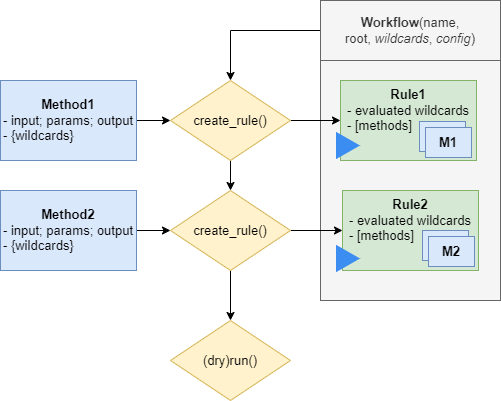

The diagram above was exported from draw.io. Its source (the exported page's mxGraphModel, read from the mxfile embedded in the PNG):
<mxGraphModel dx="2261" dy="2125" grid="1" gridSize="10" guides="1" tooltips="1" connect="1" arrows="1" fold="1" page="1" pageScale="1" pageWidth="827" pageHeight="1169" math="0" shadow="0">
  <root>
    <mxCell id="0" />
    <mxCell id="1" parent="0" />
    <mxCell id="2" value="" style="rounded=0;whiteSpace=wrap;html=1;fillColor=#f5f5f5;strokeColor=#666666;fontColor=#333333;fontSize=13;" vertex="1" parent="1">
      <mxGeometry x="240" y="460" width="180" height="240" as="geometry" />
    </mxCell>
    <mxCell id="3" value="" style="edgeStyle=orthogonalEdgeStyle;rounded=0;orthogonalLoop=1;jettySize=auto;html=1;fontSize=13;" edge="1" source="4" target="9" parent="1">
      <mxGeometry relative="1" as="geometry" />
    </mxCell>
    <mxCell id="4" value="&lt;b&gt;Workflow&lt;/b&gt;(name, root,&amp;nbsp;&lt;i&gt;wildcards&lt;/i&gt;, &lt;i&gt;config&lt;/i&gt;)" style="rounded=0;whiteSpace=wrap;html=1;fillColor=#f5f5f5;strokeColor=#666666;fontColor=#333333;fontSize=13;" vertex="1" parent="1">
      <mxGeometry x="240" y="400" width="180" height="60" as="geometry" />
    </mxCell>
    <mxCell id="5" style="edgeStyle=orthogonalEdgeStyle;rounded=0;orthogonalLoop=1;jettySize=auto;html=1;fontSize=13;" edge="1" source="6" target="9" parent="1">
      <mxGeometry relative="1" as="geometry" />
    </mxCell>
    <mxCell id="6" value="&lt;b&gt;Method1&lt;/b&gt;&lt;div&gt;&lt;div style=&quot;text-align: left;&quot;&gt;- input; params; output&lt;/div&gt;&lt;div style=&quot;text-align: left;&quot;&gt;- {wildcards}&lt;/div&gt;&lt;/div&gt;" style="rounded=0;whiteSpace=wrap;html=1;fillColor=#dae8fc;strokeColor=#6c8ebf;fontSize=13;" vertex="1" parent="1">
      <mxGeometry x="-80" y="480" width="136" height="80" as="geometry" />
    </mxCell>
    <mxCell id="7" value="" style="edgeStyle=orthogonalEdgeStyle;rounded=0;orthogonalLoop=1;jettySize=auto;html=1;fontSize=13;" edge="1" source="9" target="12" parent="1">
      <mxGeometry relative="1" as="geometry" />
    </mxCell>
    <mxCell id="8" value="" style="edgeStyle=orthogonalEdgeStyle;rounded=0;orthogonalLoop=1;jettySize=auto;html=1;fontSize=13;" edge="1" source="9" target="15" parent="1">
      <mxGeometry relative="1" as="geometry" />
    </mxCell>
    <mxCell id="9" value="create_rule()" style="rhombus;whiteSpace=wrap;html=1;rounded=0;fillColor=#fff2cc;strokeColor=#d6b656;fontSize=13;" vertex="1" parent="1">
      <mxGeometry x="90" y="480" width="120" height="80" as="geometry" />
    </mxCell>
    <mxCell id="10" style="edgeStyle=orthogonalEdgeStyle;rounded=0;orthogonalLoop=1;jettySize=auto;html=1;entryX=0;entryY=0.5;entryDx=0;entryDy=0;fontSize=13;" edge="1" source="12" target="16" parent="1">
      <mxGeometry relative="1" as="geometry" />
    </mxCell>
    <mxCell id="11" value="" style="edgeStyle=orthogonalEdgeStyle;rounded=0;orthogonalLoop=1;jettySize=auto;html=1;fontSize=13;" edge="1" source="12" target="21" parent="1">
      <mxGeometry relative="1" as="geometry" />
    </mxCell>
    <mxCell id="12" value="create_rule()" style="rhombus;whiteSpace=wrap;html=1;rounded=0;fillColor=#fff2cc;strokeColor=#d6b656;fontSize=13;" vertex="1" parent="1">
      <mxGeometry x="90" y="590" width="120" height="80" as="geometry" />
    </mxCell>
    <mxCell id="13" value="" style="edgeStyle=orthogonalEdgeStyle;rounded=0;orthogonalLoop=1;jettySize=auto;html=1;fontSize=13;" edge="1" source="14" target="12" parent="1">
      <mxGeometry relative="1" as="geometry" />
    </mxCell>
    <mxCell id="14" value="&lt;b&gt;Method2&lt;/b&gt;&lt;div&gt;&lt;div style=&quot;text-align: left;&quot;&gt;- input; params; output&lt;/div&gt;&lt;div style=&quot;text-align: left;&quot;&gt;- {wildcards}&lt;/div&gt;&lt;/div&gt;" style="rounded=0;whiteSpace=wrap;html=1;fillColor=#dae8fc;strokeColor=#6c8ebf;fontSize=13;" vertex="1" parent="1">
      <mxGeometry x="-80" y="590" width="136" height="80" as="geometry" />
    </mxCell>
    <mxCell id="15" value="&lt;b&gt;Rule1&lt;/b&gt;&lt;div&gt;&lt;div&gt;- evaluated wildcards&lt;/div&gt;&lt;div style=&quot;text-align: left;&quot;&gt;- [methods]&lt;br&gt;&lt;/div&gt;&lt;/div&gt;" style="rounded=0;whiteSpace=wrap;html=1;fillColor=#d5e8d4;strokeColor=#82b366;labelPosition=center;verticalLabelPosition=middle;align=center;verticalAlign=top;fontSize=13;" vertex="1" parent="1">
      <mxGeometry x="260" y="480" width="136" height="80" as="geometry" />
    </mxCell>
    <mxCell id="16" value="&lt;b&gt;Rule2&lt;/b&gt;&lt;div&gt;&lt;div style=&quot;text-align: left;&quot;&gt;- evaluated wildcards&lt;/div&gt;&lt;div style=&quot;text-align: left;&quot;&gt;- [methods]&lt;br&gt;&lt;/div&gt;&lt;/div&gt;" style="rounded=0;whiteSpace=wrap;html=1;fillColor=#d5e8d4;strokeColor=#82b366;verticalAlign=top;align=center;fontSize=13;" vertex="1" parent="1">
      <mxGeometry x="262" y="590" width="136" height="80" as="geometry" />
    </mxCell>
    <mxCell id="17" value="&lt;b&gt;M1&lt;/b&gt;" style="rounded=0;whiteSpace=wrap;html=1;fillColor=#dae8fc;strokeColor=#6c8ebf;fontSize=13;" vertex="1" parent="1">
      <mxGeometry x="339" y="521" width="46" height="30" as="geometry" />
    </mxCell>
    <mxCell id="18" value="&lt;b&gt;M1&lt;/b&gt;" style="rounded=0;whiteSpace=wrap;html=1;fillColor=#dae8fc;strokeColor=#6c8ebf;fontSize=13;" vertex="1" parent="1">
      <mxGeometry x="345" y="527" width="46" height="30" as="geometry" />
    </mxCell>
    <mxCell id="19" value="&lt;b&gt;M1&lt;/b&gt;" style="rounded=0;whiteSpace=wrap;html=1;fillColor=#dae8fc;strokeColor=#6c8ebf;fontSize=13;" vertex="1" parent="1">
      <mxGeometry x="342" y="630" width="46" height="30" as="geometry" />
    </mxCell>
    <mxCell id="20" value="&lt;b&gt;M2&lt;/b&gt;" style="rounded=0;whiteSpace=wrap;html=1;fillColor=#dae8fc;strokeColor=#6c8ebf;fontSize=13;" vertex="1" parent="1">
      <mxGeometry x="348" y="636" width="46" height="30" as="geometry" />
    </mxCell>
    <mxCell id="21" value="(dry)run()" style="rhombus;whiteSpace=wrap;html=1;rounded=0;fillColor=#fff2cc;strokeColor=#d6b656;fontSize=13;" vertex="1" parent="1">
      <mxGeometry x="90" y="720" width="120" height="80" as="geometry" />
    </mxCell>
    <mxCell id="22" value="" style="html=1;verticalLabelPosition=bottom;align=center;labelBackgroundColor=#ffffff;verticalAlign=top;strokeWidth=2;strokeColor=light-dark(#3b8df1, #5c79a3);shadow=0;dashed=0;shape=mxgraph.ios7.icons.play;fillColor=light-dark(#3b8df1, #1d293b);fontSize=13;" vertex="1" parent="1">
      <mxGeometry x="256.5" y="646" width="21" height="24" as="geometry" />
    </mxCell>
    <mxCell id="23" value="" style="html=1;verticalLabelPosition=bottom;align=center;labelBackgroundColor=#ffffff;verticalAlign=top;strokeWidth=2;strokeColor=light-dark(#3b8df1, #5c79a3);shadow=0;dashed=0;shape=mxgraph.ios7.icons.play;fillColor=light-dark(#3b8df1, #1d293b);fontSize=13;" vertex="1" parent="1">
      <mxGeometry x="256.5" y="533" width="21" height="24" as="geometry" />
    </mxCell>
  </root>
</mxGraphModel>